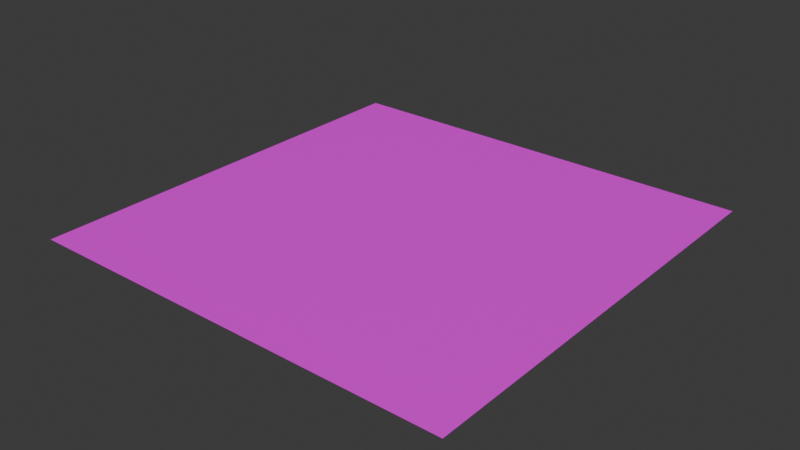 # Source: road_construction.blend  (saved by Blender 4.0.36; exported with 4.5.12 LTS)
import bpy
from mathutils import Matrix  # noqa: F401  (used for matrix-valued properties, if any)

bpy.ops.wm.read_factory_settings(use_empty=True)
scene = bpy.context.scene
scene.name = 'Scene'

# ---- collections
col_building = bpy.data.collections.new('Building'); scene.collection.children.link(col_building)

# ---- images (referenced by path relative to the original .blend; pixels are not part of the script)
import os
ASSET_DIR = os.environ.get("B2B_ASSET_DIR", "")  # directory of the original .blend (textures are referenced by path, not embedded)
HERE = os.path.dirname(os.path.abspath(__file__))  # packed textures are extracted next to this script under _unpacked/

def load_image(name, relpath, width, height, colorspace="sRGB"):
    """Load a texture the original file referenced (path relative to the .blend, or extracted next to this script)."""
    p = next((c for c in (os.path.join(HERE, relpath), os.path.join(ASSET_DIR, relpath)) if relpath and os.path.exists(c)), "")
    if p:
        img = bpy.data.images.load(p, check_existing=True)
        img.name = name
    else:  # same state as the original file: an image datablock whose file is absent (Cycles renders it pink)
        img = bpy.data.images.new(name, width, height)
        img.source = "FILE"
        img.filepath = "//" + (relpath or name)
    img.colorspace_settings.name = colorspace
    return img
img_treetrunk_jpg = load_image('treetrunk.jpg', 'treetrunk.jpg', 1024, 1024, 'sRGB')

# ---- materials (node trees are filled in below, after node groups)
mat_material = bpy.data.materials.new('Material')
mat_material.use_transparent_shadow = False

# ---- material node trees
mat_material.use_nodes = True; mat_material.node_tree.nodes.clear()
_N = mat_material.node_tree.nodes; _L = mat_material.node_tree.links
n0 = _N.new('ShaderNodeBsdfPrincipled'); n0.name = 'Principled BSDF'; n0.location = (10, 300)
n0.inputs[3].default_value = 1.45
n1 = _N.new('ShaderNodeOutputMaterial'); n1.name = 'Material Output'; n1.location = (300, 300)
n2 = _N.new('ShaderNodeTexImage'); n2.name = 'Image Texture'; n2.location = (-280, 275)
n2.image = img_treetrunk_jpg
_L.new(n0.outputs[0], n1.inputs[0])
_L.new(n2.outputs[0], n0.inputs[0])
n1.is_active_output = True

# ---- world
world_world = bpy.data.worlds.new('World'); scene.world = world_world
world_world.use_nodes = True; world_world.node_tree.nodes.clear()
_N = world_world.node_tree.nodes; _L = world_world.node_tree.links
n0 = _N.new('ShaderNodeOutputWorld'); n0.name = 'World Output'; n0.location = (300, 300)
n1 = _N.new('ShaderNodeBackground'); n1.name = 'Background'; n1.location = (10, 300)
n1.inputs[0].default_value = (0.05088, 0.05088, 0.05088, 1.0)
_L.new(n1.outputs[0], n0.inputs[0])
n0.is_active_output = True
world_world.color = (0.05088, 0.05088, 0.05088)
world_world.use_sun_shadow = False
world_world.sun_shadow_jitter_overblur = 0.0

# ---- meshes
me_plane_001 = bpy.data.meshes.new('Plane.001')
me_plane_001.from_pydata([(-1.0, -1.0, 0.0), (1.0, -1.0, 0.0), (-1.0, 1.0, 0.0), (1.0, 1.0, 0.0)], [], [(0, 1, 3, 2)])
_uv = me_plane_001.uv_layers.new(name='UVMap')
_uv.uv.foreach_set('vector', [0.0, 0.0, 1.0, 0.0, 1.0, 1.0, 0.0, 1.0])
me_plane_001.materials.append(mat_material)
me_plane_001.update()

# ---- objects
ob_ground = bpy.data.objects.new('Ground', me_plane_001)

# ---- transforms, parenting, visibility, modifiers, constraints
ob_ground.location = (0.0, 0.0, 0.0)
ob_ground.scale = (0.5, 0.5, 1.0)

# ---- collection membership
col_building.objects.link(ob_ground)

# ---- scene / render settings (as saved in the file)
scene.frame_start = 1; scene.frame_end = 250; scene.frame_set(0)
scene.render.engine = 'BLENDER_EEVEE_NEXT'
scene.cycles.sampling_pattern = 'TABULATED_SOBOL'
bpy.context.view_layer.update()

# ---- added for rendering (the .blend has no active camera and no usable light): camera, sun
cam_auto = bpy.data.cameras.new('AutoCamera')
cam_auto.lens = 50.0
cam_auto.sensor_width = 36.0
cam_auto.clip_end = 1000.0
ob_auto_camera = bpy.data.objects.new('AutoCamera', cam_auto)
scene.collection.objects.link(ob_auto_camera)
ob_auto_camera.location = (1.30847, -1.57016, 1.04677)
ob_auto_camera.rotation_euler = (1.09748, -7.21219e-08, 0.694738)
scene.camera = ob_auto_camera
light_auto_sun = bpy.data.lights.new('AutoSun', 'SUN')
light_auto_sun.energy = 3.0
light_auto_sun.angle = 0.0523599
ob_auto_sun = bpy.data.objects.new('AutoSun', light_auto_sun)
scene.collection.objects.link(ob_auto_sun)
ob_auto_sun.rotation_euler = (0.872665, 0.174533, 0.523599)
bpy.context.view_layer.update()
